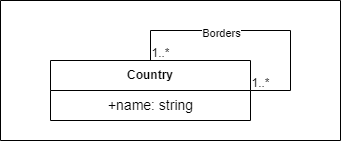

The diagram above was exported from draw.io. Its source (the exported page's mxGraphModel, read from the mxfile embedded in the PNG):
<mxGraphModel dx="806" dy="348" grid="1" gridSize="10" guides="1" tooltips="1" connect="1" arrows="1" fold="1" page="1" pageScale="1" pageWidth="827" pageHeight="1169" math="0" shadow="0">
  <root>
    <mxCell id="0" />
    <mxCell id="1" parent="0" />
    <mxCell id="DBXBCx5sxSAJ5nM52ddv-2" value="Country" style="swimlane;whiteSpace=wrap;html=1;startSize=30;" parent="1" vertex="1">
      <mxGeometry x="380" y="190" width="200" height="60" as="geometry" />
    </mxCell>
    <mxCell id="DBXBCx5sxSAJ5nM52ddv-3" value="&lt;font style=&quot;font-size: 14px;&quot;&gt;+name: string&lt;/font&gt;" style="text;html=1;align=center;verticalAlign=middle;resizable=0;points=[];autosize=1;strokeColor=none;fillColor=none;" parent="DBXBCx5sxSAJ5nM52ddv-2" vertex="1">
      <mxGeometry x="45" y="30" width="110" height="30" as="geometry" />
    </mxCell>
    <mxCell id="DBXBCx5sxSAJ5nM52ddv-4" value="" style="endArrow=none;html=1;rounded=0;exitX=0.5;exitY=0;exitDx=0;exitDy=0;" parent="1" source="DBXBCx5sxSAJ5nM52ddv-2" edge="1">
      <mxGeometry width="50" height="50" relative="1" as="geometry">
        <mxPoint x="450" y="250" as="sourcePoint" />
        <mxPoint x="480" y="160" as="targetPoint" />
      </mxGeometry>
    </mxCell>
    <mxCell id="DBXBCx5sxSAJ5nM52ddv-5" value="" style="endArrow=none;html=1;rounded=0;" parent="1" edge="1">
      <mxGeometry width="50" height="50" relative="1" as="geometry">
        <mxPoint x="620" y="160" as="sourcePoint" />
        <mxPoint x="480" y="160" as="targetPoint" />
      </mxGeometry>
    </mxCell>
    <mxCell id="DBXBCx5sxSAJ5nM52ddv-13" value="Borders" style="edgeLabel;html=1;align=center;verticalAlign=middle;resizable=0;points=[];" parent="DBXBCx5sxSAJ5nM52ddv-5" vertex="1" connectable="0">
      <mxGeometry x="-0.0059" y="3" relative="1" as="geometry">
        <mxPoint as="offset" />
      </mxGeometry>
    </mxCell>
    <mxCell id="DBXBCx5sxSAJ5nM52ddv-6" value="" style="endArrow=none;html=1;rounded=0;" parent="1" edge="1">
      <mxGeometry width="50" height="50" relative="1" as="geometry">
        <mxPoint x="620" y="220" as="sourcePoint" />
        <mxPoint x="620" y="160" as="targetPoint" />
      </mxGeometry>
    </mxCell>
    <mxCell id="DBXBCx5sxSAJ5nM52ddv-7" value="" style="endArrow=none;html=1;rounded=0;exitX=1;exitY=0.5;exitDx=0;exitDy=0;" parent="1" source="DBXBCx5sxSAJ5nM52ddv-2" edge="1">
      <mxGeometry width="50" height="50" relative="1" as="geometry">
        <mxPoint x="630" y="230" as="sourcePoint" />
        <mxPoint x="620" y="220" as="targetPoint" />
      </mxGeometry>
    </mxCell>
    <mxCell id="DBXBCx5sxSAJ5nM52ddv-8" value="1..*" style="text;html=1;align=center;verticalAlign=middle;resizable=0;points=[];autosize=1;strokeColor=none;fillColor=none;" parent="1" vertex="1">
      <mxGeometry x="470" y="168" width="40" height="30" as="geometry" />
    </mxCell>
    <mxCell id="DBXBCx5sxSAJ5nM52ddv-10" value="1..*" style="text;html=1;align=center;verticalAlign=middle;resizable=0;points=[];autosize=1;strokeColor=none;fillColor=none;" parent="1" vertex="1">
      <mxGeometry x="570" y="198" width="40" height="30" as="geometry" />
    </mxCell>
    <mxCell id="zbYxPHfMfLCTiiKrHKpP-4" value="" style="endArrow=none;html=1;rounded=0;" edge="1" parent="1">
      <mxGeometry width="50" height="50" relative="1" as="geometry">
        <mxPoint x="330" y="270" as="sourcePoint" />
        <mxPoint x="330" y="130" as="targetPoint" />
      </mxGeometry>
    </mxCell>
    <mxCell id="zbYxPHfMfLCTiiKrHKpP-5" value="" style="endArrow=none;html=1;rounded=0;" edge="1" parent="1">
      <mxGeometry width="50" height="50" relative="1" as="geometry">
        <mxPoint x="330" y="270" as="sourcePoint" />
        <mxPoint x="670" y="270" as="targetPoint" />
      </mxGeometry>
    </mxCell>
    <mxCell id="zbYxPHfMfLCTiiKrHKpP-6" value="" style="endArrow=none;html=1;rounded=0;" edge="1" parent="1">
      <mxGeometry width="50" height="50" relative="1" as="geometry">
        <mxPoint x="670" y="270" as="sourcePoint" />
        <mxPoint x="670" y="130" as="targetPoint" />
      </mxGeometry>
    </mxCell>
    <mxCell id="zbYxPHfMfLCTiiKrHKpP-7" value="" style="endArrow=none;html=1;rounded=0;" edge="1" parent="1">
      <mxGeometry width="50" height="50" relative="1" as="geometry">
        <mxPoint x="670" y="130" as="sourcePoint" />
        <mxPoint x="330" y="130" as="targetPoint" />
      </mxGeometry>
    </mxCell>
  </root>
</mxGraphModel>